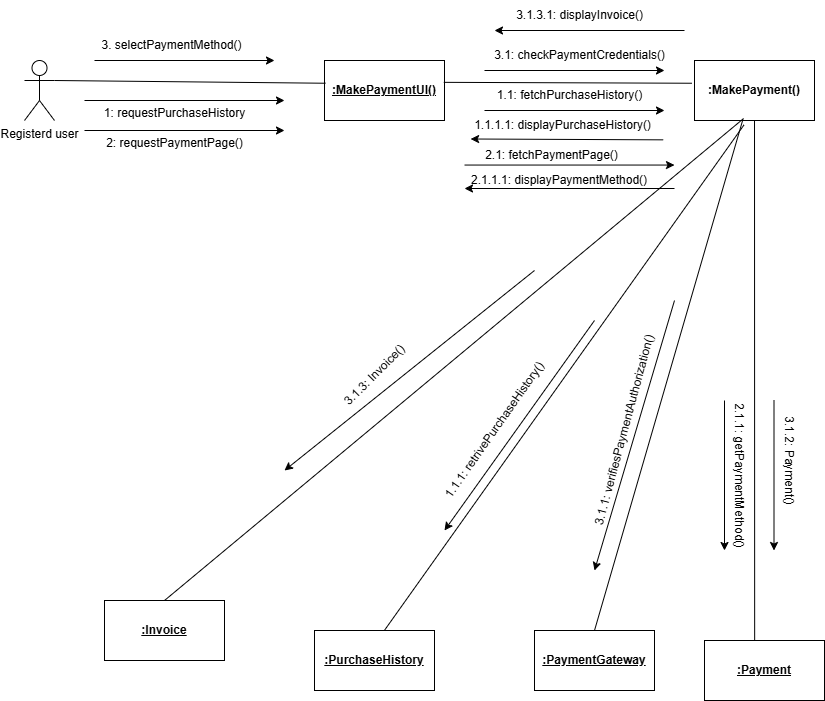

The diagram above was exported from draw.io. Its source (the exported page's mxGraphModel, read from the mxfile embedded in the PNG):
<mxGraphModel dx="9246" dy="752" grid="1" gridSize="10" guides="1" tooltips="1" connect="1" arrows="1" fold="1" page="1" pageScale="1" pageWidth="850" pageHeight="1100" math="0" shadow="0">
  <root>
    <mxCell id="0" />
    <mxCell id="1" parent="0" />
    <mxCell id="a7I7S1u7DlRT6X6vMGTc-10" value="&lt;u&gt;&lt;b&gt;:MakePaymentUI()&lt;/b&gt;&lt;/u&gt;" style="rounded=0;whiteSpace=wrap;html=1;" parent="1" vertex="1">
      <mxGeometry x="-1560" y="2380" width="120" height="60" as="geometry" />
    </mxCell>
    <mxCell id="a7I7S1u7DlRT6X6vMGTc-11" value="&lt;b&gt;:MakePayment()&lt;/b&gt;" style="rounded=0;whiteSpace=wrap;html=1;" parent="1" vertex="1">
      <mxGeometry x="-1190" y="2380" width="120" height="60" as="geometry" />
    </mxCell>
    <mxCell id="a7I7S1u7DlRT6X6vMGTc-12" value="&lt;u&gt;&lt;b&gt;:Payment&lt;/b&gt;&lt;/u&gt;" style="rounded=0;whiteSpace=wrap;html=1;" parent="1" vertex="1">
      <mxGeometry x="-1180" y="2960" width="120" height="60" as="geometry" />
    </mxCell>
    <mxCell id="a7I7S1u7DlRT6X6vMGTc-13" value="&lt;u&gt;&lt;b&gt;:PaymentGateway&lt;/b&gt;&lt;/u&gt;" style="rounded=0;whiteSpace=wrap;html=1;" parent="1" vertex="1">
      <mxGeometry x="-1350" y="2950" width="120" height="60" as="geometry" />
    </mxCell>
    <mxCell id="a7I7S1u7DlRT6X6vMGTc-14" value="&lt;u&gt;&lt;b&gt;:Invoice&lt;/b&gt;&lt;/u&gt;" style="rounded=0;whiteSpace=wrap;html=1;" parent="1" vertex="1">
      <mxGeometry x="-1780" y="2920" width="120" height="60" as="geometry" />
    </mxCell>
    <mxCell id="a7I7S1u7DlRT6X6vMGTc-15" value="Registerd user" style="shape=umlActor;verticalLabelPosition=bottom;verticalAlign=top;html=1;outlineConnect=0;" parent="1" vertex="1">
      <mxGeometry x="-1860" y="2380" width="30" height="60" as="geometry" />
    </mxCell>
    <mxCell id="a7I7S1u7DlRT6X6vMGTc-16" value="" style="endArrow=none;html=1;rounded=0;exitX=1;exitY=0.3333333333333333;exitDx=0;exitDy=0;exitPerimeter=0;entryX=0.009;entryY=0.379;entryDx=0;entryDy=0;entryPerimeter=0;" parent="1" source="a7I7S1u7DlRT6X6vMGTc-15" target="a7I7S1u7DlRT6X6vMGTc-10" edge="1">
      <mxGeometry width="50" height="50" relative="1" as="geometry">
        <mxPoint x="-1681" y="2580" as="sourcePoint" />
        <mxPoint x="-1631" y="2530" as="targetPoint" />
      </mxGeometry>
    </mxCell>
    <mxCell id="a7I7S1u7DlRT6X6vMGTc-17" value="" style="endArrow=none;html=1;rounded=0;exitX=0.994;exitY=0.364;exitDx=0;exitDy=0;exitPerimeter=0;entryX=-0.021;entryY=0.379;entryDx=0;entryDy=0;entryPerimeter=0;" parent="1" source="a7I7S1u7DlRT6X6vMGTc-10" target="a7I7S1u7DlRT6X6vMGTc-11" edge="1">
      <mxGeometry width="50" height="50" relative="1" as="geometry">
        <mxPoint x="-1340" y="2580" as="sourcePoint" />
        <mxPoint x="-1290" y="2530" as="targetPoint" />
      </mxGeometry>
    </mxCell>
    <mxCell id="a7I7S1u7DlRT6X6vMGTc-18" value="" style="endArrow=none;html=1;rounded=0;exitX=0.418;exitY=0;exitDx=0;exitDy=0;exitPerimeter=0;" parent="1" source="a7I7S1u7DlRT6X6vMGTc-12" target="a7I7S1u7DlRT6X6vMGTc-11" edge="1">
      <mxGeometry width="50" height="50" relative="1" as="geometry">
        <mxPoint x="-1340" y="2580" as="sourcePoint" />
        <mxPoint x="-1290" y="2530" as="targetPoint" />
      </mxGeometry>
    </mxCell>
    <mxCell id="a7I7S1u7DlRT6X6vMGTc-19" value="" style="endArrow=none;html=1;rounded=0;entryX=0.403;entryY=0.985;entryDx=0;entryDy=0;entryPerimeter=0;exitX=0.5;exitY=0;exitDx=0;exitDy=0;" parent="1" source="a7I7S1u7DlRT6X6vMGTc-13" target="a7I7S1u7DlRT6X6vMGTc-11" edge="1">
      <mxGeometry width="50" height="50" relative="1" as="geometry">
        <mxPoint x="-1370" y="2690" as="sourcePoint" />
        <mxPoint x="-1320" y="2640" as="targetPoint" />
      </mxGeometry>
    </mxCell>
    <mxCell id="a7I7S1u7DlRT6X6vMGTc-22" value="" style="endArrow=none;html=1;rounded=0;exitX=0.5;exitY=0;exitDx=0;exitDy=0;entryX=0.409;entryY=0.967;entryDx=0;entryDy=0;entryPerimeter=0;" parent="1" source="a7I7S1u7DlRT6X6vMGTc-14" target="a7I7S1u7DlRT6X6vMGTc-11" edge="1">
      <mxGeometry width="50" height="50" relative="1" as="geometry">
        <mxPoint x="-1460" y="2690" as="sourcePoint" />
        <mxPoint x="-1410" y="2640" as="targetPoint" />
      </mxGeometry>
    </mxCell>
    <mxCell id="a7I7S1u7DlRT6X6vMGTc-23" value="" style="endArrow=classic;html=1;rounded=0;" parent="1" edge="1">
      <mxGeometry width="50" height="50" relative="1" as="geometry">
        <mxPoint x="-1800" y="2420" as="sourcePoint" />
        <mxPoint x="-1600" y="2420" as="targetPoint" />
      </mxGeometry>
    </mxCell>
    <mxCell id="a7I7S1u7DlRT6X6vMGTc-24" value="2: requestPaymentPage()" style="text;html=1;align=center;verticalAlign=middle;resizable=0;points=[];autosize=1;strokeColor=none;fillColor=none;" parent="1" vertex="1">
      <mxGeometry x="-1790" y="2448" width="160" height="30" as="geometry" />
    </mxCell>
    <mxCell id="a7I7S1u7DlRT6X6vMGTc-25" value="" style="endArrow=classic;html=1;rounded=0;" parent="1" edge="1">
      <mxGeometry width="50" height="50" relative="1" as="geometry">
        <mxPoint x="-1420" y="2484.55" as="sourcePoint" />
        <mxPoint x="-1210" y="2484.55" as="targetPoint" />
      </mxGeometry>
    </mxCell>
    <mxCell id="a7I7S1u7DlRT6X6vMGTc-26" value="2.1: fetchPaymentPage()" style="text;html=1;align=center;verticalAlign=middle;whiteSpace=wrap;rounded=0;" parent="1" vertex="1">
      <mxGeometry x="-1410" y="2460" width="155" height="30" as="geometry" />
    </mxCell>
    <mxCell id="a7I7S1u7DlRT6X6vMGTc-27" value="" style="endArrow=classic;html=1;rounded=0;" parent="1" edge="1">
      <mxGeometry width="50" height="50" relative="1" as="geometry">
        <mxPoint x="-1160" y="2720" as="sourcePoint" />
        <mxPoint x="-1160" y="2870" as="targetPoint" />
      </mxGeometry>
    </mxCell>
    <mxCell id="a7I7S1u7DlRT6X6vMGTc-28" value="2.1.1: getPaymentMethod()" style="text;html=1;align=center;verticalAlign=middle;resizable=0;points=[];autosize=1;strokeColor=none;fillColor=none;rotation=90;" parent="1" vertex="1">
      <mxGeometry x="-1230" y="2780" width="170" height="30" as="geometry" />
    </mxCell>
    <mxCell id="a7I7S1u7DlRT6X6vMGTc-29" value="2.1.1.1: displayPaymentMethod()" style="text;html=1;align=center;verticalAlign=middle;whiteSpace=wrap;rounded=0;" parent="1" vertex="1">
      <mxGeometry x="-1420" y="2485" width="190" height="30" as="geometry" />
    </mxCell>
    <mxCell id="a7I7S1u7DlRT6X6vMGTc-30" value="" style="endArrow=classic;html=1;rounded=0;" parent="1" edge="1">
      <mxGeometry width="50" height="50" relative="1" as="geometry">
        <mxPoint x="-1790" y="2380" as="sourcePoint" />
        <mxPoint x="-1610" y="2380" as="targetPoint" />
      </mxGeometry>
    </mxCell>
    <mxCell id="a7I7S1u7DlRT6X6vMGTc-31" value="3. selectPaymentMethod()" style="text;html=1;align=center;verticalAlign=middle;resizable=0;points=[];autosize=1;strokeColor=none;fillColor=none;" parent="1" vertex="1">
      <mxGeometry x="-1793" y="2350" width="160" height="30" as="geometry" />
    </mxCell>
    <mxCell id="a7I7S1u7DlRT6X6vMGTc-32" value="" style="endArrow=classic;html=1;rounded=0;" parent="1" edge="1">
      <mxGeometry width="50" height="50" relative="1" as="geometry">
        <mxPoint x="-1400" y="2390" as="sourcePoint" />
        <mxPoint x="-1220" y="2390" as="targetPoint" />
      </mxGeometry>
    </mxCell>
    <mxCell id="a7I7S1u7DlRT6X6vMGTc-33" value="" style="endArrow=classic;html=1;rounded=0;" parent="1" edge="1">
      <mxGeometry width="50" height="50" relative="1" as="geometry">
        <mxPoint x="-1210" y="2508" as="sourcePoint" />
        <mxPoint x="-1420" y="2508" as="targetPoint" />
      </mxGeometry>
    </mxCell>
    <mxCell id="a7I7S1u7DlRT6X6vMGTc-34" value="3.1: checkPaymentCredentials()" style="text;html=1;align=center;verticalAlign=middle;resizable=0;points=[];autosize=1;strokeColor=none;fillColor=none;" parent="1" vertex="1">
      <mxGeometry x="-1400" y="2360" width="190" height="30" as="geometry" />
    </mxCell>
    <mxCell id="a7I7S1u7DlRT6X6vMGTc-35" value="" style="endArrow=classic;html=1;rounded=0;" parent="1" edge="1">
      <mxGeometry width="50" height="50" relative="1" as="geometry">
        <mxPoint x="-1110.5" y="2720" as="sourcePoint" />
        <mxPoint x="-1110.5" y="2870" as="targetPoint" />
      </mxGeometry>
    </mxCell>
    <mxCell id="a7I7S1u7DlRT6X6vMGTc-36" value="3.1.2: Payment()" style="text;html=1;align=center;verticalAlign=middle;resizable=0;points=[];autosize=1;strokeColor=none;fillColor=none;rotation=90;" parent="1" vertex="1">
      <mxGeometry x="-1150" y="2765" width="110" height="30" as="geometry" />
    </mxCell>
    <mxCell id="a7I7S1u7DlRT6X6vMGTc-37" value="3.1.1: verifiesPaymentAuthorization()" style="text;html=1;align=center;verticalAlign=middle;resizable=0;points=[];autosize=1;strokeColor=none;fillColor=none;rotation=-75;" parent="1" vertex="1">
      <mxGeometry x="-1370" y="2735" width="220" height="30" as="geometry" />
    </mxCell>
    <mxCell id="a7I7S1u7DlRT6X6vMGTc-38" value="" style="endArrow=classic;html=1;rounded=0;" parent="1" edge="1">
      <mxGeometry width="50" height="50" relative="1" as="geometry">
        <mxPoint x="-1210" y="2620" as="sourcePoint" />
        <mxPoint x="-1290" y="2890" as="targetPoint" />
      </mxGeometry>
    </mxCell>
    <mxCell id="a7I7S1u7DlRT6X6vMGTc-39" value="" style="endArrow=classic;html=1;rounded=0;" parent="1" edge="1">
      <mxGeometry width="50" height="50" relative="1" as="geometry">
        <mxPoint x="-1350" y="2590" as="sourcePoint" />
        <mxPoint x="-1600" y="2790" as="targetPoint" />
      </mxGeometry>
    </mxCell>
    <mxCell id="a7I7S1u7DlRT6X6vMGTc-40" value="3.1.3: Invoice()" style="text;html=1;align=center;verticalAlign=middle;resizable=0;points=[];autosize=1;strokeColor=none;fillColor=none;rotation=-45;" parent="1" vertex="1">
      <mxGeometry x="-1560" y="2680" width="100" height="30" as="geometry" />
    </mxCell>
    <mxCell id="a7I7S1u7DlRT6X6vMGTc-41" value="" style="endArrow=classic;html=1;rounded=0;" parent="1" edge="1">
      <mxGeometry width="50" height="50" relative="1" as="geometry">
        <mxPoint x="-1200" y="2350" as="sourcePoint" />
        <mxPoint x="-1390" y="2350" as="targetPoint" />
      </mxGeometry>
    </mxCell>
    <mxCell id="a7I7S1u7DlRT6X6vMGTc-42" value="3.1.3.1: displayInvoice()" style="text;html=1;align=center;verticalAlign=middle;resizable=0;points=[];autosize=1;strokeColor=none;fillColor=none;" parent="1" vertex="1">
      <mxGeometry x="-1380" y="2320" width="150" height="30" as="geometry" />
    </mxCell>
    <mxCell id="D7UKOBoCBUnXBKIg5puh-2" value="1: requestPurchaseHistory" style="text;html=1;align=center;verticalAlign=middle;resizable=0;points=[];autosize=1;strokeColor=none;fillColor=none;" parent="1" vertex="1">
      <mxGeometry x="-1790" y="2418" width="160" height="30" as="geometry" />
    </mxCell>
    <mxCell id="D7UKOBoCBUnXBKIg5puh-3" value="" style="endArrow=classic;html=1;rounded=0;" parent="1" edge="1">
      <mxGeometry width="50" height="50" relative="1" as="geometry">
        <mxPoint x="-1800" y="2450" as="sourcePoint" />
        <mxPoint x="-1600" y="2450" as="targetPoint" />
      </mxGeometry>
    </mxCell>
    <mxCell id="D7UKOBoCBUnXBKIg5puh-4" value="1.1: fetchPurchaseHistory()" style="text;html=1;align=center;verticalAlign=middle;resizable=0;points=[];autosize=1;strokeColor=none;fillColor=none;" parent="1" vertex="1">
      <mxGeometry x="-1400" y="2400" width="170" height="30" as="geometry" />
    </mxCell>
    <mxCell id="D7UKOBoCBUnXBKIg5puh-5" value="" style="endArrow=classic;html=1;rounded=0;" parent="1" edge="1">
      <mxGeometry width="50" height="50" relative="1" as="geometry">
        <mxPoint x="-1400" y="2430" as="sourcePoint" />
        <mxPoint x="-1220" y="2430" as="targetPoint" />
      </mxGeometry>
    </mxCell>
    <mxCell id="D7UKOBoCBUnXBKIg5puh-6" value="1.1.1.1: displayPurchaseHistory()" style="text;html=1;align=center;verticalAlign=middle;resizable=0;points=[];autosize=1;strokeColor=none;fillColor=none;" parent="1" vertex="1">
      <mxGeometry x="-1422.5" y="2430" width="200" height="30" as="geometry" />
    </mxCell>
    <mxCell id="D7UKOBoCBUnXBKIg5puh-7" value="" style="endArrow=classic;html=1;rounded=0;exitX=1.006;exitY=0.978;exitDx=0;exitDy=0;exitPerimeter=0;entryX=0.043;entryY=0.95;entryDx=0;entryDy=0;entryPerimeter=0;" parent="1" source="D7UKOBoCBUnXBKIg5puh-6" target="D7UKOBoCBUnXBKIg5puh-6" edge="1">
      <mxGeometry width="50" height="50" relative="1" as="geometry">
        <mxPoint x="-1260" y="2560" as="sourcePoint" />
        <mxPoint x="-1210" y="2510" as="targetPoint" />
      </mxGeometry>
    </mxCell>
    <mxCell id="D7UKOBoCBUnXBKIg5puh-8" value="&lt;u&gt;&lt;b&gt;:PurchaseHistory&lt;/b&gt;&lt;/u&gt;" style="rounded=0;whiteSpace=wrap;html=1;" parent="1" vertex="1">
      <mxGeometry x="-1570" y="2950" width="120" height="60" as="geometry" />
    </mxCell>
    <mxCell id="D7UKOBoCBUnXBKIg5puh-9" value="" style="endArrow=none;html=1;rounded=0;exitX=0.586;exitY=-0.011;exitDx=0;exitDy=0;exitPerimeter=0;entryX=0.413;entryY=1.072;entryDx=0;entryDy=0;entryPerimeter=0;" parent="1" source="D7UKOBoCBUnXBKIg5puh-8" target="a7I7S1u7DlRT6X6vMGTc-11" edge="1">
      <mxGeometry width="50" height="50" relative="1" as="geometry">
        <mxPoint x="-1360" y="2750" as="sourcePoint" />
        <mxPoint x="-1310" y="2700" as="targetPoint" />
      </mxGeometry>
    </mxCell>
    <mxCell id="D7UKOBoCBUnXBKIg5puh-10" value="" style="endArrow=classic;html=1;rounded=0;" parent="1" edge="1">
      <mxGeometry width="50" height="50" relative="1" as="geometry">
        <mxPoint x="-1290" y="2640" as="sourcePoint" />
        <mxPoint x="-1440" y="2850" as="targetPoint" />
      </mxGeometry>
    </mxCell>
    <mxCell id="D7UKOBoCBUnXBKIg5puh-11" value="1.1.1: retrivePurchaseHistory()" style="text;html=1;align=center;verticalAlign=middle;resizable=0;points=[];autosize=1;strokeColor=none;fillColor=none;rotation=-55;" parent="1" vertex="1">
      <mxGeometry x="-1485" y="2735" width="190" height="30" as="geometry" />
    </mxCell>
  </root>
</mxGraphModel>